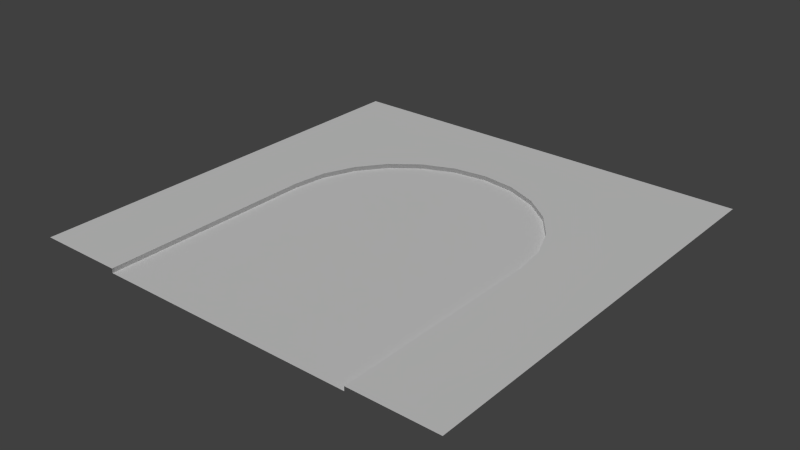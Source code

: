 # Source: roadDeadEnd.blend  (saved by Blender 2.74.0; exported with 4.5.12 LTS)
import bpy
from mathutils import Matrix  # noqa: F401  (used for matrix-valued properties, if any)

bpy.ops.wm.read_factory_settings(use_empty=True)
scene = bpy.context.scene
scene.name = 'Scene'

# ---- collections
col_collection_1 = bpy.data.collections.new('Collection 1'); scene.collection.children.link(col_collection_1)

# ---- materials (node trees are filled in below, after node groups)
mat_asphalth = bpy.data.materials.new('asphalth')
mat_asphalth.alpha_threshold = 0.0
mat_asphalth.use_transparent_shadow = False
mat_asphalth.diffuse_color = (1.0, 1.0, 1.0, 1.0)
mat_asphalth.roughness = 0.5
mat_curb = bpy.data.materials.new('curb')
mat_curb.alpha_threshold = 0.0
mat_curb.use_transparent_shadow = False
mat_curb.diffuse_color = (1.0, 1.0, 1.0, 1.0)
mat_curb.roughness = 0.5
mat_grass = bpy.data.materials.new('grass')
mat_grass.alpha_threshold = 0.0
mat_grass.use_transparent_shadow = False
mat_grass.diffuse_color = (1.0, 1.0, 1.0, 1.0)
mat_grass.roughness = 0.5
mat_pavement = bpy.data.materials.new('pavement')
mat_pavement.alpha_threshold = 0.0
mat_pavement.use_transparent_shadow = False
mat_pavement.diffuse_color = (1.0, 1.0, 1.0, 1.0)
mat_pavement.roughness = 0.5

# ---- material node trees

# ---- world
world_world = bpy.data.worlds.new('World'); scene.world = world_world
world_world.color = (0.05088, 0.05088, 0.05088)
world_world.use_sun_shadow = False
world_world.sun_shadow_jitter_overblur = 0.0
world_world.cycles.sampling_method = 'MANUAL'
world_world.cycles.sample_map_resolution = 256

# ---- lights
light_sun = bpy.data.lights.new('Sun', 'SUN')
light_sun.transmission_factor = 0.0
light_sun.angle = 0.1993
light_sun.energy = 1.0
light_sun.shadow_buffer_clip_start = 0.5
light_sun.shadow_soft_size = 0.1
light_sun.shadow_cascade_max_distance = 1000.0
light_sun.cycles.use_multiple_importance_sampling = False

# ---- meshes
me_plane_001 = bpy.data.meshes.new('Plane.001')
me_plane_001.from_pydata([(0.0, 0.0, -12.0), (20.0, 0.4, 20.0), (12.0, 0.4, 20.0), (15.0, 0.4, 20.0), (13.0, 0.4, 20.0), (0.5, -1.646e-06, 20.0), (-3.108, 0.0, -11.6), (20.0, 0.4, 0.0), (12.0, 0.4, 0.0), (15.0, 0.4, 0.0), (13.0, 0.4, 0.0), (0.5, -1.357e-07, 0.0), (-6.003, 0.0, -10.4), (19.32, 0.4, -5.177), (11.59, 0.4, -3.107), (14.49, 0.4, -3.883), (12.56, 0.4, -3.366), (0.483, -1.259e-07, -0.1294), (-8.488, 0.0, -8.49), (17.32, 0.4, -10.0), (10.39, 0.4, -6.003), (12.99, 0.4, -7.503), (11.26, 0.4, -6.503), (0.433, -1.168e-07, -0.25), (-10.39, 0.0, -6.003), (14.15, 0.4, -14.15), (8.488, 0.4, -8.487), (10.61, 0.4, -10.61), (9.195, 0.4, -9.197), (0.3536, -1.09e-07, -0.3535), (-11.59, 9.892e-08, -3.107), (10.0, 0.4, -17.33), (6.002, 0.4, -10.4), (7.503, 0.4, -13.0), (6.503, 0.4, -11.26), (0.25, -1.03e-07, -0.433), (-12.0, 0.0, -7.451e-08), (5.179, 0.4, -19.33), (3.107, 0.4, -11.59), (3.885, 0.4, -14.5), (3.367, 0.4, -12.56), (0.1294, -9.919e-08, -0.4829), (-12.0, -1.646e-06, 20.0), (-20.0, 0.4, 20.0), (-12.0, 0.4, 20.0), (-15.0, 0.4, 20.0), (-13.0, 0.4, 20.0), (-0.5, -1.646e-06, 20.0), (3.107, 0.0, -11.59), (-20.0, 0.4, 0.0), (-12.0, 0.4, 0.0), (-15.0, 0.4, 0.0), (-13.0, 0.4, 0.0), (-0.5, -1.357e-07, 0.0), (6.002, 0.0, -10.4), (-19.32, 0.4, -5.177), (-11.59, 0.4, -3.107), (-14.49, 0.4, -3.883), (-12.56, 0.4, -3.366), (-0.483, -1.259e-07, -0.1294), (8.488, 0.0, -8.487), (-17.32, 0.4, -10.0), (-10.39, 0.4, -6.003), (-12.99, 0.4, -7.503), (-11.26, 0.4, -6.503), (-0.433, -1.168e-07, -0.25), (10.39, 0.0, -6.003), (-14.15, 0.4, -14.15), (-8.488, 0.4, -8.49), (-10.61, 0.4, -10.61), (-9.195, 0.4, -9.197), (-0.3536, -1.09e-07, -0.3535), (11.59, 9.892e-08, -3.107), (-10.0, 0.4, -17.33), (-6.003, 0.4, -10.4), (-7.503, 0.4, -13.0), (-6.503, 0.4, -11.26), (-0.25, -1.03e-07, -0.433), (12.0, 0.0, -7.451e-08), (-5.179, 0.4, -19.33), (-3.108, 0.4, -11.6), (-3.885, 0.4, -14.5), (-3.367, 0.4, -12.56), (-0.1294, -9.919e-08, -0.4829), (0.0, 0.4, -20.0), (0.0, 0.4, -12.0), (0.0, 0.4, -15.01), (0.0, 0.4, -13.01), (0.0, -1.646e-06, 20.0), (0.0, -1.357e-07, 0.0), (12.0, -1.646e-06, 20.0), (0.0, -9.791e-08, -0.5), (20.0, 0.4, -20.0), (-20.0, 0.4, -20.0)], [], [(59, 30, 36, 53), (3, 9, 10, 4), (1, 7, 9, 3), (5, 11, 89, 88), (53, 36, 42, 47), (4, 10, 8, 2), (8, 10, 16, 14), (71, 18, 24, 65), (9, 7, 13, 15), (10, 9, 15, 16), (65, 24, 30, 59), (14, 16, 22, 20), (83, 6, 12, 77), (15, 13, 19, 21), (16, 15, 21, 22), (77, 12, 18, 71), (20, 22, 28, 26), (41, 48, 0, 91), (21, 19, 25, 27), (22, 21, 27, 28), (91, 0, 6, 83), (26, 28, 34, 32), (29, 60, 54, 35), (27, 25, 31, 33), (28, 27, 33, 34), (35, 54, 48, 41), (32, 34, 40, 38), (17, 72, 66, 23), (33, 31, 37, 39), (34, 33, 39, 40), (23, 66, 60, 29), (38, 40, 87, 85), (5, 90, 78, 11), (39, 37, 84, 86), (40, 39, 86, 87), (11, 78, 72, 17), (41, 91, 89), (35, 41, 89), (29, 35, 89), (23, 29, 89), (17, 23, 89), (11, 17, 89), (8, 14, 72, 78), (45, 46, 52, 51), (43, 45, 51, 49), (47, 88, 89, 53), (2, 8, 78, 90), (46, 44, 50, 52), (50, 56, 58, 52), (20, 26, 60, 66), (51, 57, 55, 49), (52, 58, 57, 51), (14, 20, 66, 72), (56, 62, 64, 58), (32, 38, 48, 54), (57, 63, 61, 55), (58, 64, 63, 57), (26, 32, 54, 60), (62, 68, 70, 64), (50, 44, 42, 36), (63, 69, 67, 61), (64, 70, 69, 63), (38, 85, 0, 48), (68, 74, 76, 70), (62, 56, 30, 24), (69, 75, 73, 67), (70, 76, 75, 69), (56, 50, 36, 30), (74, 80, 82, 76), (74, 68, 18, 12), (75, 81, 79, 73), (76, 82, 81, 75), (68, 62, 24, 18), (80, 85, 87, 82), (85, 80, 6, 0), (81, 86, 84, 79), (82, 87, 86, 81), (80, 74, 12, 6), (83, 89, 91), (77, 89, 83), (71, 89, 77), (65, 89, 71), (59, 89, 65), (53, 89, 59), (13, 7, 92), (19, 13, 92), (25, 19, 92), (31, 25, 92), (37, 31, 92), (84, 37, 92), (79, 84, 93), (79, 93, 73), (73, 93, 67), (67, 93, 61), (61, 93, 55), (55, 93, 49)])
me_plane_001.polygons.foreach_set('material_index', [0, 2, 3, 0, 0, 1, 1, 0, 3, 2, 0, 1, 0, 3, 2, 0, 1, 0, 3, 2, 0, 1, 0, 3, 2, 0, 1, 0, 3, 2, 0, 1, 0, 3, 2, 0, 0, 0, 0, 0, 0, 0, 1, 2, 3, 0, 1, 1, 1, 1, 3, 2, 1, 1, 1, 3, 2, 1, 1, 1, 3, 2, 1, 1, 1, 3, 2, 1, 1, 1, 3, 2, 1, 1, 1, 3, 2, 1, 0, 0, 0, 0, 0, 0, 2, 2, 2, 2, 2, 2, 2, 2, 2, 2, 2, 2])
_uv = me_plane_001.uv_layers.new(name='UVMap')
_uv.uv.foreach_set('vector', [0.4864, 0.5247, 0.2468, 0.5852, 0.2348, 0.5145, 0.4861, 0.5204, 0.8809, 0.0413, 0.8478, 0.5208, 0.8012, 0.5186, 0.8329, 0.03777, 0.9999, 0.05068, 0.9624, 0.5269, 0.8478, 0.5208, 0.8809, 0.0413, 0.5181, 0.0002919, 0.5176, 0.5205, 0.5018, 0.521, 0.5051, 0.0001631, 0.4861, 0.5204, 0.2348, 0.5145, 0.2011, 0.0325, 0.4921, 9.869e-05, 0.8329, 0.03777, 0.8012, 0.5186, 0.7781, 0.5177, 0.8089, 0.03608, 0.7781, 0.5177, 0.8012, 0.5186, 0.7875, 0.5956, 0.7657, 0.5892, 0.4903, 0.5322, 0.3175, 0.7034, 0.2748, 0.6494, 0.4878, 0.5287, 0.8478, 0.5208, 0.9624, 0.5269, 0.9414, 0.6432, 0.8316, 0.6091, 0.8012, 0.5186, 0.8478, 0.5208, 0.8316, 0.6091, 0.7875, 0.5956, 0.4878, 0.5287, 0.2748, 0.6494, 0.2468, 0.5852, 0.4864, 0.5247, 0.7657, 0.5892, 0.7875, 0.5956, 0.756, 0.6663, 0.7367, 0.6547, 0.4976, 0.5366, 0.4349, 0.7695, 0.3721, 0.7443, 0.4936, 0.5349, 0.8316, 0.6091, 0.9414, 0.6432, 0.8913, 0.7501, 0.7948, 0.6901, 0.7875, 0.5956, 0.8316, 0.6091, 0.7948, 0.6901, 0.756, 0.6663, 0.4936, 0.5349, 0.3721, 0.7443, 0.3175, 0.7034, 0.4903, 0.5322, 0.7367, 0.6547, 0.756, 0.6663, 0.708, 0.7262, 0.6925, 0.7102, 0.506, 0.5366, 0.5688, 0.7697, 0.5019, 0.7783, 0.5018, 0.5372, 0.7948, 0.6901, 0.8913, 0.7501, 0.8164, 0.8404, 0.7392, 0.7587, 0.756, 0.6663, 0.7948, 0.6901, 0.7392, 0.7587, 0.708, 0.7262, 0.5018, 0.5372, 0.5019, 0.7783, 0.4349, 0.7695, 0.4976, 0.5366, 0.6925, 0.7102, 0.708, 0.7262, 0.6468, 0.7717, 0.6359, 0.7521, 0.5133, 0.5323, 0.6862, 0.7038, 0.6315, 0.7444, 0.51, 0.535, 0.7392, 0.7587, 0.8164, 0.8404, 0.722, 0.9087, 0.6685, 0.8107, 0.708, 0.7262, 0.7392, 0.7587, 0.6685, 0.8107, 0.6468, 0.7717, 0.51, 0.535, 0.6315, 0.7444, 0.5688, 0.7697, 0.506, 0.5366, 0.6359, 0.7521, 0.6468, 0.7717, 0.5764, 0.7996, 0.571, 0.7783, 0.5173, 0.5248, 0.757, 0.5866, 0.7289, 0.6501, 0.5158, 0.5288, 0.6685, 0.8107, 0.722, 0.9087, 0.6143, 0.95, 0.5875, 0.8426, 0.6468, 0.7717, 0.6685, 0.8107, 0.5875, 0.8426, 0.5764, 0.7996, 0.5158, 0.5288, 0.7289, 0.6501, 0.6862, 0.7038, 0.5133, 0.5323, 0.571, 0.7783, 0.5764, 0.7996, 0.5019, 0.8089, 0.5019, 0.7872, 0.5181, 0.0002919, 0.7995, 0.03545, 0.769, 0.5166, 0.5176, 0.5205, 0.5875, 0.8426, 0.6143, 0.95, 0.5018, 0.9616, 0.5018, 0.8532, 0.5764, 0.7996, 0.5875, 0.8426, 0.5018, 0.8532, 0.5019, 0.8089, 0.5176, 0.5205, 0.769, 0.5166, 0.757, 0.5866, 0.5173, 0.5248, 0.506, 0.5366, 0.5018, 0.5372, 0.5018, 0.521, 0.51, 0.535, 0.506, 0.5366, 0.5018, 0.521, 0.5133, 0.5323, 0.51, 0.535, 0.5018, 0.521, 0.5158, 0.5288, 0.5133, 0.5323, 0.5018, 0.521, 0.5173, 0.5248, 0.5158, 0.5288, 0.5018, 0.521, 0.5176, 0.5205, 0.5173, 0.5248, 0.5018, 0.521, 0.7781, 0.5177, 0.7657, 0.5892, 0.757, 0.5866, 0.769, 0.5166, 0.1193, 0.03886, 0.1672, 0.03505, 0.202, 0.5167, 0.1552, 0.5191, 9.869e-05, 0.04889, 0.1193, 0.03886, 0.1552, 0.5191, 0.04021, 0.5256, 0.4921, 9.869e-05, 0.5051, 0.0001631, 0.5018, 0.521, 0.4861, 0.5204, 0.8089, 0.03608, 0.7781, 0.5177, 0.769, 0.5166, 0.7995, 0.03545, 0.1672, 0.03505, 0.1913, 0.03322, 0.2252, 0.5156, 0.202, 0.5167, 0.2252, 0.5156, 0.2379, 0.588, 0.2159, 0.5944, 0.202, 0.5167, 0.7367, 0.6547, 0.6925, 0.7102, 0.6862, 0.7038, 0.7289, 0.6501, 0.1552, 0.5191, 0.1716, 0.608, 0.06139, 0.6424, 0.04021, 0.5256, 0.202, 0.5167, 0.2159, 0.5944, 0.1716, 0.608, 0.1552, 0.5191, 0.7657, 0.5892, 0.7367, 0.6547, 0.7289, 0.6501, 0.757, 0.5866, 0.2379, 0.588, 0.267, 0.6541, 0.2476, 0.6656, 0.2159, 0.5944, 0.6359, 0.7521, 0.571, 0.7783, 0.5688, 0.7697, 0.6315, 0.7444, 0.1716, 0.608, 0.2086, 0.6895, 0.1117, 0.7497, 0.06139, 0.6424, 0.2159, 0.5944, 0.2476, 0.6656, 0.2086, 0.6895, 0.1716, 0.608, 0.6925, 0.7102, 0.6359, 0.7521, 0.6315, 0.7444, 0.6862, 0.7038, 0.267, 0.6541, 0.3112, 0.7099, 0.2956, 0.7258, 0.2476, 0.6656, 0.2252, 0.5156, 0.1913, 0.03322, 0.2011, 0.0325, 0.2348, 0.5145, 0.2086, 0.6895, 0.2643, 0.7583, 0.1869, 0.8402, 0.1117, 0.7497, 0.2476, 0.6656, 0.2956, 0.7258, 0.2643, 0.7583, 0.2086, 0.6895, 0.571, 0.7783, 0.5019, 0.7872, 0.5019, 0.7783, 0.5688, 0.7697, 0.3112, 0.7099, 0.3677, 0.7521, 0.3568, 0.7713, 0.2956, 0.7258, 0.267, 0.6541, 0.2379, 0.588, 0.2468, 0.5852, 0.2748, 0.6494, 0.2643, 0.7583, 0.335, 0.8104, 0.2813, 0.9086, 0.1869, 0.8402, 0.2956, 0.7258, 0.3568, 0.7713, 0.335, 0.8104, 0.2643, 0.7583, 0.2379, 0.588, 0.2252, 0.5156, 0.2348, 0.5145, 0.2468, 0.5852, 0.3677, 0.7521, 0.4327, 0.7781, 0.4271, 0.7996, 0.3568, 0.7713, 0.3677, 0.7521, 0.3112, 0.7099, 0.3175, 0.7034, 0.3721, 0.7443, 0.335, 0.8104, 0.416, 0.8425, 0.3891, 0.95, 0.2813, 0.9086, 0.3568, 0.7713, 0.4271, 0.7996, 0.416, 0.8425, 0.335, 0.8104, 0.3112, 0.7099, 0.267, 0.6541, 0.2748, 0.6494, 0.3175, 0.7034, 0.4327, 0.7781, 0.5019, 0.7872, 0.5019, 0.8089, 0.4271, 0.7996, 0.5019, 0.7872, 0.4327, 0.7781, 0.4349, 0.7695, 0.5019, 0.7783, 0.416, 0.8425, 0.5018, 0.8532, 0.5018, 0.9616, 0.3891, 0.95, 0.4271, 0.7996, 0.5019, 0.8089, 0.5018, 0.8532, 0.416, 0.8425, 0.4327, 0.7781, 0.3677, 0.7521, 0.3721, 0.7443, 0.4349, 0.7695, 0.4976, 0.5366, 0.5018, 0.521, 0.5018, 0.5372, 0.4936, 0.5349, 0.5018, 0.521, 0.4976, 0.5366, 0.4903, 0.5322, 0.5018, 0.521, 0.4936, 0.5349, 0.4878, 0.5287, 0.5018, 0.521, 0.4903, 0.5322, 0.4864, 0.5247, 0.5018, 0.521, 0.4878, 0.5287, 0.4861, 0.5204, 0.5018, 0.521, 0.4864, 0.5247, 0.9414, 0.6432, 0.9624, 0.5269, 0.9406, 0.9742, 0.8913, 0.7501, 0.9414, 0.6432, 0.9406, 0.9742, 0.8164, 0.8404, 0.8913, 0.7501, 0.9406, 0.9742, 0.722, 0.9087, 0.8164, 0.8404, 0.9406, 0.9742, 0.6143, 0.95, 0.722, 0.9087, 0.9406, 0.9742, 0.5018, 0.9616, 0.6143, 0.95, 0.9406, 0.9742, 0.3891, 0.95, 0.5018, 0.9616, 0.06244, 0.9742, 0.3891, 0.95, 0.06244, 0.9742, 0.2813, 0.9086, 0.2813, 0.9086, 0.06244, 0.9742, 0.1869, 0.8402, 0.1869, 0.8402, 0.06244, 0.9742, 0.1117, 0.7497, 0.1117, 0.7497, 0.06244, 0.9742, 0.06139, 0.6424, 0.06139, 0.6424, 0.06244, 0.9742, 0.04021, 0.5256])
me_plane_001.materials.append(mat_asphalth)
me_plane_001.materials.append(mat_curb)
me_plane_001.materials.append(mat_grass)
me_plane_001.materials.append(mat_pavement)
me_plane_001.use_remesh_preserve_volume = False
me_plane_001.use_remesh_preserve_attributes = False
me_plane_001.use_mirror_vertex_groups = False
me_plane_001.update()

# ---- objects
ob_sun = bpy.data.objects.new('Sun', light_sun)
ob_roaddeadend = bpy.data.objects.new('roadDeadEnd', me_plane_001)

# ---- transforms, parenting, visibility, modifiers, constraints
ob_sun.location = (0.0, -2.813e-16, -3.725e-09)
ob_sun.lineart.crease_threshold = 0.0
ob_roaddeadend.location = (0.0, 0.0, 0.0)
ob_roaddeadend.rotation_euler = (1.571, -0.0, 0.0)
ob_roaddeadend.lineart.crease_threshold = 0.0

# ---- collection membership
col_collection_1.objects.link(ob_sun)
col_collection_1.objects.link(ob_roaddeadend)

# ---- scene / render settings (as saved in the file)
scene.frame_start = 1; scene.frame_end = 250; scene.frame_set(12)
scene.render.engine = 'BLENDER_EEVEE_NEXT'
scene.render.resolution_x = 1921
scene.render.resolution_percentage = 50
scene.render.dither_intensity = 0.0
scene.cycles.use_denoising = False
scene.cycles.samples = 10
scene.cycles.sampling_pattern = 'TABULATED_SOBOL'
scene.cycles.light_sampling_threshold = 0.0
scene.cycles.use_adaptive_sampling = False
scene.cycles.use_light_tree = False
scene.cycles.blur_glossy = 0.0
scene.cycles.pixel_filter_type = 'GAUSSIAN'
scene.cycles.sample_clamp_indirect = 0.0
scene.view_settings.view_transform = 'Standard'
bpy.context.view_layer.update()

# ---- added for rendering (the .blend has no active camera): camera
cam_auto = bpy.data.cameras.new('AutoCamera')
cam_auto.lens = 50.0
cam_auto.sensor_width = 36.0
cam_auto.clip_end = 1000.0
ob_auto_camera = bpy.data.objects.new('AutoCamera', cam_auto)
scene.collection.objects.link(ob_auto_camera)
ob_auto_camera.location = (52.3399, -62.8079, 42.0719)
ob_auto_camera.rotation_euler = (1.09748, -7.21219e-08, 0.694738)
scene.camera = ob_auto_camera
bpy.context.view_layer.update()
